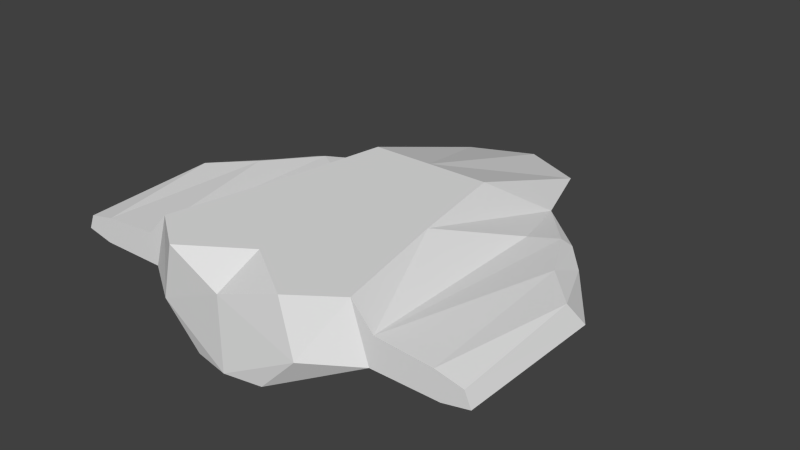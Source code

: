 # Source: common.blend  (saved by Blender 2.64.2; exported with 4.5.12 LTS)
import bpy
from mathutils import Matrix  # noqa: F401  (used for matrix-valued properties, if any)

bpy.ops.wm.read_factory_settings(use_empty=True)
scene = bpy.context.scene
scene.name = 'Scene'

# ---- collections
col_collection_1 = bpy.data.collections.new('Collection 1'); scene.collection.children.link(col_collection_1)

# ---- world
world_world = bpy.data.worlds.new('World'); scene.world = world_world
world_world.color = (0.05088, 0.05088, 0.05088)
world_world.use_sun_shadow = False
world_world.sun_shadow_jitter_overblur = 0.0
world_world.cycles.sampling_method = 'MANUAL'
world_world.cycles.sample_map_resolution = 256

# ---- meshes
me_plane = bpy.data.meshes.new('Plane')
me_plane.from_pydata([(-7.939, 12.73, 4.0), (-11.08, -14.56, 3.532), (-7.238, -3.446, 8.5), (-9.521, -14.56, 8.5), (-13.8, 6.6, 5.103), (-14.12, -14.56, 3.532), (-10.46, 5.191, 5.404), (-11.52, -14.56, 6.316), (-17.34, -1.138, 4.0), (-17.19, -14.56, 3.532), (-12.76, 6.6, 5.397), (-16.61, -14.56, 5.943), (-15.64, 1.066, 5.98), (-16.25, 3.582, 5.103), (-19.8, -1.138, 4.0), (-19.64, -14.56, 4.07), (-19.07, -14.56, 5.406), (-18.95, -2.496, 6.039), (-3.32, -17.39, -2.861e-06), (-3.397, 20.35, -2.861e-06), (-4.989, 12.73, -2.861e-06), (-6.494, -10.69, -2.861e-06), (-6.733, -17.39, 3.532), (-5.677, 19.51, 4.0), (-5.549, -17.39, 8.5), (-5.677, 5.824, 8.5), (3.755e-06, -18.0, -2.861e-06), (3.74e-06, 20.35, -2.861e-06), (3.852e-06, -18.0, 6.684), (3.852e-06, 22.0, 4.0), (3.852e-06, -13.76, 8.5), (3.852e-06, 5.824, 8.5)], [], [(11, 5, 7), (6, 10, 7), (0, 1, 4), (0, 4, 10), (6, 7, 2), (1, 3, 7), (11, 12, 17), (6, 0, 10), (4, 5, 8), (0, 6, 2), (7, 10, 12), (12, 11, 7), (14, 13, 8), (9, 11, 16), (12, 10, 4), (9, 5, 11), (1, 5, 4), (7, 3, 2), (5, 1, 7), (5, 9, 8), (16, 14, 15), (17, 14, 16), (14, 17, 13), (8, 9, 15), (13, 17, 12), (16, 11, 17), (13, 4, 8), (15, 9, 16), (14, 8, 15), (4, 13, 12), (19, 26, 18), (27, 26, 19), (18, 20, 19), (18, 21, 20), (2, 25, 0), (28, 24, 22), (27, 19, 29), (28, 22, 26), (22, 18, 26), (31, 25, 30), (31, 23, 25), (19, 23, 29), (30, 24, 28), (29, 23, 31), (25, 24, 30), (1, 20, 21), (18, 22, 1), (0, 23, 19), (18, 1, 21), (0, 20, 1), (24, 25, 2), (24, 2, 3), (24, 3, 22), (25, 23, 0), (20, 0, 19), (3, 1, 22)])
me_plane.use_remesh_preserve_volume = False
me_plane.use_remesh_preserve_attributes = False
me_plane.use_mirror_vertex_groups = False
me_plane.update()

# ---- objects
ob_plane = bpy.data.objects.new('Plane', me_plane)

# ---- transforms, parenting, visibility, modifiers, constraints
ob_plane.location = (0.0, 0.0, 0.0)
ob_plane.lineart.crease_threshold = 0.0
_m = ob_plane.modifiers.new('Mirror', 'MIRROR')

# ---- collection membership
col_collection_1.objects.link(ob_plane)

# ---- scene / render settings (as saved in the file)
scene.frame_start = 1; scene.frame_end = 250; scene.frame_set(168)
scene.render.engine = 'BLENDER_EEVEE_NEXT'
scene.render.image_settings.color_mode = 'RGB'
scene.render.image_settings.compression = 90
scene.render.resolution_percentage = 50
scene.render.dither_intensity = 0.0
scene.render.bake_margin = 2
scene.render.bake_bias = 0.0
scene.cycles.use_denoising = False
scene.cycles.samples = 10
scene.cycles.sampling_pattern = 'TABULATED_SOBOL'
scene.cycles.light_sampling_threshold = 0.0
scene.cycles.use_adaptive_sampling = False
scene.cycles.use_light_tree = False
scene.cycles.blur_glossy = 0.0
scene.cycles.volume_bounces = 1
scene.cycles.pixel_filter_type = 'GAUSSIAN'
scene.cycles.sample_clamp_indirect = 0.0
scene.view_settings.view_transform = 'Standard'
bpy.context.view_layer.update()

# ---- added for rendering (the .blend has no active camera and no usable light): camera, sun
cam_auto = bpy.data.cameras.new('AutoCamera')
cam_auto.lens = 50.0
cam_auto.sensor_width = 36.0
cam_auto.clip_end = 1000.0
ob_auto_camera = bpy.data.objects.new('AutoCamera', cam_auto)
scene.collection.objects.link(ob_auto_camera)
ob_auto_camera.location = (52.6666, -61.1999, 46.3833)
ob_auto_camera.rotation_euler = (1.09748, -7.21219e-08, 0.694738)
scene.camera = ob_auto_camera
light_auto_sun = bpy.data.lights.new('AutoSun', 'SUN')
light_auto_sun.energy = 3.0
light_auto_sun.angle = 0.0523599
ob_auto_sun = bpy.data.objects.new('AutoSun', light_auto_sun)
scene.collection.objects.link(ob_auto_sun)
ob_auto_sun.rotation_euler = (0.872665, 0.174533, 0.523599)
bpy.context.view_layer.update()
